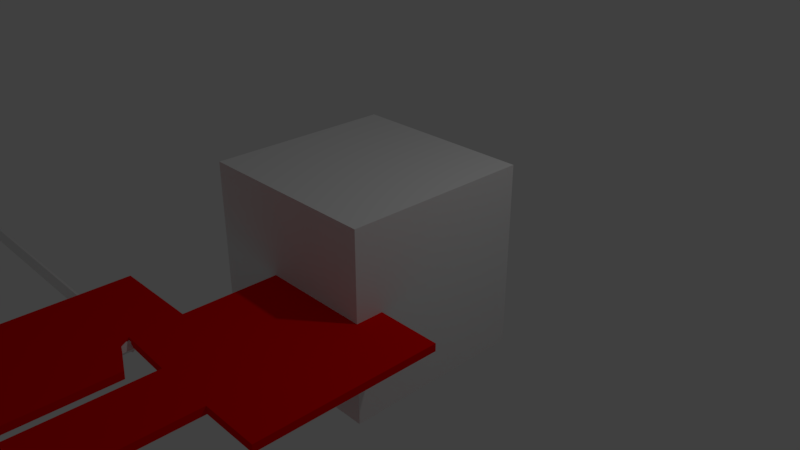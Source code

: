 # Source: tinysorter.2.82.1.mmsfsg.v.2.blend  (saved by Blender 2.82.7; exported with 4.5.12 LTS)
import bpy
from mathutils import Matrix  # noqa: F401  (used for matrix-valued properties, if any)

bpy.ops.wm.read_factory_settings(use_empty=True)
scene = bpy.context.scene
scene.name = 'Scene'

# ---- collections
col_collection_1 = bpy.data.collections.new('Collection 1'); scene.collection.children.link(col_collection_1)
col_tippy_1_layer_drawing_v1_3_stroke_plain_svg = bpy.data.collections.new('tippy_1_layer_drawing.v1.3.stroke.plain.svg'); scene.collection.children.link(col_tippy_1_layer_drawing_v1_3_stroke_plain_svg)
col_tippy_1_layer_drawing_v1_3_2_stroke_plain_svg = bpy.data.collections.new('tippy_1_layer_drawing.v1.3.2.stroke.plain.svg'); scene.collection.children.link(col_tippy_1_layer_drawing_v1_3_2_stroke_plain_svg)

# ---- materials (node trees are filled in below, after node groups)
mat_svgmat_004 = bpy.data.materials.new('SVGMat.004')
mat_svgmat_004.use_transparent_shadow = False
mat_svgmat_004.diffuse_color = (1.0, 0.0, 0.0, 1.0)
mat_svgmat_005 = bpy.data.materials.new('SVGMat.005')
mat_svgmat_005.use_transparent_shadow = False
mat_svgmat_005.diffuse_color = (1.0, 0.0, 0.0, 1.0)
mat_svgmat_008 = bpy.data.materials.new('SVGMat.008')
mat_svgmat_008.use_transparent_shadow = False
mat_svgmat_008.diffuse_color = (0.8632, 0.0003035, 0.0003035, 1.0)
mat_svgmat_009 = bpy.data.materials.new('SVGMat.009')
mat_svgmat_009.use_transparent_shadow = False
mat_svgmat_009.diffuse_color = (0.8632, 0.0003035, 0.0003035, 1.0)
mat_svgmat_010 = bpy.data.materials.new('SVGMat.010')
mat_svgmat_010.use_transparent_shadow = False
mat_svgmat_010.diffuse_color = (0.0, 0.0, 0.0, 1.0)

# ---- material node trees

# ---- world
world_world = bpy.data.worlds.new('World'); scene.world = world_world
world_world.color = (0.05088, 0.05088, 0.05088)
world_world.use_sun_shadow = False
world_world.sun_shadow_jitter_overblur = 0.0
world_world.cycles.sampling_method = 'MANUAL'

# ---- cameras
cam_camera = bpy.data.cameras.new('Camera')
cam_camera.clip_end = 100.0
cam_camera.lens = 35.0
cam_camera.sensor_width = 32.0
cam_camera.sensor_height = 18.0
cam_camera.ortho_scale = 7.314
cam_camera.show_background_images = True
cam_camera.dof.focus_distance = 0.0
cam_camera.dof.aperture_fstop = 128.0

# ---- lights
light_lamp = bpy.data.lights.new('Lamp', 'POINT')
light_lamp.transmission_factor = 0.0
light_lamp.cutoff_distance = 30.0
light_lamp.energy = 100.0
light_lamp.shadow_buffer_clip_start = 1.001
light_lamp.shadow_soft_size = 0.1
light_lamp.shadow_maximum_resolution = 0.006
light_lamp.use_absolute_resolution = True

# ---- meshes
me_cube = bpy.data.meshes.new('Cube')
me_cube.from_pydata([(-1.0, -1.0, -1.0), (-1.0, -1.0, 1.0), (-1.0, 1.0, -1.0), (-1.0, 1.0, 1.0), (1.0, -1.0, -1.0), (1.0, -1.0, 1.0), (1.0, 1.0, -1.0), (1.0, 1.0, 1.0)], [], [(0, 1, 3, 2), (2, 3, 7, 6), (6, 7, 5, 4), (4, 5, 1, 0), (2, 6, 4, 0), (7, 3, 1, 5)])
_uv = me_cube.uv_layers.new(name='UVMap')
_uv.uv.foreach_set('vector', [0.375, 0.0, 0.625, 0.0, 0.625, 0.25, 0.375, 0.25, 0.375, 0.25, 0.625, 0.25, 0.625, 0.5, 0.375, 0.5, 0.375, 0.5, 0.625, 0.5, 0.625, 0.75, 0.375, 0.75, 0.375, 0.75, 0.625, 0.75, 0.625, 1.0, 0.375, 1.0, 0.125, 0.5, 0.375, 0.5, 0.375, 0.75, 0.125, 0.75, 0.625, 0.5, 0.875, 0.5, 0.875, 0.75, 0.625, 0.75])
me_cube.use_remesh_fix_poles = True
me_cube.use_remesh_preserve_attributes = False
me_cube.use_mirror_vertex_groups = False
me_cube.update()
me_cube_001 = bpy.data.meshes.new('Cube.001')
me_cube_001.from_pydata([(-0.05, -7.5, -0.025), (-0.05, -7.5, 0.025), (-0.05, 7.5, -0.025), (-0.05, 7.5, 0.025), (0.05, -7.5, -0.025), (0.05, -7.5, 0.025), (0.05, 7.5, -0.025), (0.05, 7.5, 0.025)], [], [(0, 1, 3, 2), (2, 3, 7, 6), (6, 7, 5, 4), (4, 5, 1, 0), (2, 6, 4, 0), (7, 3, 1, 5)])
_uv = me_cube_001.uv_layers.new(name='UVMap')
_uv.uv.foreach_set('vector', [0.375, 0.0, 0.625, 0.0, 0.625, 0.25, 0.375, 0.25, 0.375, 0.25, 0.625, 0.25, 0.625, 0.5, 0.375, 0.5, 0.375, 0.5, 0.625, 0.5, 0.625, 0.75, 0.375, 0.75, 0.375, 0.75, 0.625, 0.75, 0.625, 1.0, 0.375, 1.0, 0.125, 0.5, 0.375, 0.5, 0.375, 0.75, 0.125, 0.75, 0.625, 0.5, 0.875, 0.5, 0.875, 0.75, 0.625, 0.75])
me_cube_001.use_remesh_fix_poles = True
me_cube_001.use_remesh_preserve_attributes = False
me_cube_001.use_mirror_vertex_groups = False
me_cube_001.update()
me_cube_002 = bpy.data.meshes.new('Cube.002')
me_cube_002.from_pydata([(-0.05, -7.5, -0.025), (-0.05, -7.5, 0.025), (-0.05, 7.5, -0.025), (-0.05, 7.5, 0.025), (0.05, -7.5, -0.025), (0.05, -7.5, 0.025), (0.05, 7.5, -0.025), (0.05, 7.5, 0.025)], [], [(0, 1, 3, 2), (2, 3, 7, 6), (6, 7, 5, 4), (4, 5, 1, 0), (2, 6, 4, 0), (7, 3, 1, 5)])
_uv = me_cube_002.uv_layers.new(name='UVMap')
_uv.uv.foreach_set('vector', [0.375, 0.0, 0.625, 0.0, 0.625, 0.25, 0.375, 0.25, 0.375, 0.25, 0.625, 0.25, 0.625, 0.5, 0.375, 0.5, 0.375, 0.5, 0.625, 0.5, 0.625, 0.75, 0.375, 0.75, 0.375, 0.75, 0.625, 0.75, 0.625, 1.0, 0.375, 1.0, 0.125, 0.5, 0.375, 0.5, 0.375, 0.75, 0.125, 0.75, 0.625, 0.5, 0.875, 0.5, 0.875, 0.75, 0.625, 0.75])
me_cube_002.use_remesh_fix_poles = True
me_cube_002.use_remesh_preserve_attributes = False
me_cube_002.use_mirror_vertex_groups = False
me_cube_002.update()
me_cube_003 = bpy.data.meshes.new('Cube.003')
me_cube_003.from_pydata([(-0.05, -7.5, -0.025), (-0.05, -7.5, 0.025), (-0.05, 7.5, -0.025), (-0.05, 7.5, 0.025), (0.05, -7.5, -0.025), (0.05, -7.5, 0.025), (0.05, 7.5, -0.025), (0.05, 7.5, 0.025)], [], [(0, 1, 3, 2), (2, 3, 7, 6), (6, 7, 5, 4), (4, 5, 1, 0), (2, 6, 4, 0), (7, 3, 1, 5)])
_uv = me_cube_003.uv_layers.new(name='UVMap')
_uv.uv.foreach_set('vector', [0.375, 0.0, 0.625, 0.0, 0.625, 0.25, 0.375, 0.25, 0.375, 0.25, 0.625, 0.25, 0.625, 0.5, 0.375, 0.5, 0.375, 0.5, 0.625, 0.5, 0.625, 0.75, 0.375, 0.75, 0.375, 0.75, 0.625, 0.75, 0.625, 1.0, 0.375, 1.0, 0.125, 0.5, 0.375, 0.5, 0.375, 0.75, 0.125, 0.75, 0.625, 0.5, 0.875, 0.5, 0.875, 0.75, 0.625, 0.75])
me_cube_003.use_remesh_fix_poles = True
me_cube_003.use_remesh_preserve_attributes = False
me_cube_003.use_mirror_vertex_groups = False
me_cube_003.update()
me_cube_004 = bpy.data.meshes.new('Cube.004')
me_cube_004.from_pydata([(-0.05, -7.5, -0.025), (-0.05, -7.5, 0.025), (-0.05, 7.5, -0.025), (-0.05, 7.5, 0.025), (0.05, -7.5, -0.025), (0.05, -7.5, 0.025), (0.05, 7.5, -0.025), (0.05, 7.5, 0.025)], [], [(0, 1, 3, 2), (2, 3, 7, 6), (6, 7, 5, 4), (4, 5, 1, 0), (2, 6, 4, 0), (7, 3, 1, 5)])
_uv = me_cube_004.uv_layers.new(name='UVMap')
_uv.uv.foreach_set('vector', [0.375, 0.0, 0.625, 0.0, 0.625, 0.25, 0.375, 0.25, 0.375, 0.25, 0.625, 0.25, 0.625, 0.5, 0.375, 0.5, 0.375, 0.5, 0.625, 0.5, 0.625, 0.75, 0.375, 0.75, 0.375, 0.75, 0.625, 0.75, 0.625, 1.0, 0.375, 1.0, 0.125, 0.5, 0.375, 0.5, 0.375, 0.75, 0.125, 0.75, 0.625, 0.5, 0.875, 0.5, 0.875, 0.75, 0.625, 0.75])
me_cube_004.use_remesh_fix_poles = True
me_cube_004.use_remesh_preserve_attributes = False
me_cube_004.use_mirror_vertex_groups = False
me_cube_004.update()
me_cube_005 = bpy.data.meshes.new('Cube.005')
me_cube_005.from_pydata([(-0.05, -7.5, -0.025), (-0.05, -7.5, 0.025), (-0.05, 7.5, -0.025), (-0.05, 7.5, 0.025), (0.05, -7.5, -0.025), (0.05, -7.5, 0.025), (0.05, 7.5, -0.025), (0.05, 7.5, 0.025)], [], [(0, 1, 3, 2), (2, 3, 7, 6), (6, 7, 5, 4), (4, 5, 1, 0), (2, 6, 4, 0), (7, 3, 1, 5)])
_uv = me_cube_005.uv_layers.new(name='UVMap')
_uv.uv.foreach_set('vector', [0.375, 0.0, 0.625, 0.0, 0.625, 0.25, 0.375, 0.25, 0.375, 0.25, 0.625, 0.25, 0.625, 0.5, 0.375, 0.5, 0.375, 0.5, 0.625, 0.5, 0.625, 0.75, 0.375, 0.75, 0.375, 0.75, 0.625, 0.75, 0.625, 1.0, 0.375, 1.0, 0.125, 0.5, 0.375, 0.5, 0.375, 0.75, 0.125, 0.75, 0.625, 0.5, 0.875, 0.5, 0.875, 0.75, 0.625, 0.75])
me_cube_005.use_remesh_fix_poles = True
me_cube_005.use_remesh_preserve_attributes = False
me_cube_005.use_mirror_vertex_groups = False
me_cube_005.update()
me_cube_006 = bpy.data.meshes.new('Cube.006')
me_cube_006.from_pydata([(-0.05, -7.5, -0.025), (-0.05, -7.5, 0.025), (-0.05, 7.5, -0.025), (-0.05, 7.5, 0.025), (0.05, -7.5, -0.025), (0.05, -7.5, 0.025), (0.05, 7.5, -0.025), (0.05, 7.5, 0.025)], [], [(0, 1, 3, 2), (2, 3, 7, 6), (6, 7, 5, 4), (4, 5, 1, 0), (2, 6, 4, 0), (7, 3, 1, 5)])
_uv = me_cube_006.uv_layers.new(name='UVMap')
_uv.uv.foreach_set('vector', [0.375, 0.0, 0.625, 0.0, 0.625, 0.25, 0.375, 0.25, 0.375, 0.25, 0.625, 0.25, 0.625, 0.5, 0.375, 0.5, 0.375, 0.5, 0.625, 0.5, 0.625, 0.75, 0.375, 0.75, 0.375, 0.75, 0.625, 0.75, 0.625, 1.0, 0.375, 1.0, 0.125, 0.5, 0.375, 0.5, 0.375, 0.75, 0.125, 0.75, 0.625, 0.5, 0.875, 0.5, 0.875, 0.75, 0.625, 0.75])
me_cube_006.use_remesh_fix_poles = True
me_cube_006.use_remesh_preserve_attributes = False
me_cube_006.use_mirror_vertex_groups = False
me_cube_006.update()
me_cube_007 = bpy.data.meshes.new('Cube.007')
me_cube_007.from_pydata([(-0.05, -7.5, -0.025), (-0.05, -7.5, 0.025), (-0.05, 7.5, -0.025), (-0.05, 7.5, 0.025), (0.05, -7.5, -0.025), (0.05, -7.5, 0.025), (0.05, 7.5, -0.025), (0.05, 7.5, 0.025)], [], [(0, 1, 3, 2), (2, 3, 7, 6), (6, 7, 5, 4), (4, 5, 1, 0), (2, 6, 4, 0), (7, 3, 1, 5)])
_uv = me_cube_007.uv_layers.new(name='UVMap')
_uv.uv.foreach_set('vector', [0.375, 0.0, 0.625, 0.0, 0.625, 0.25, 0.375, 0.25, 0.375, 0.25, 0.625, 0.25, 0.625, 0.5, 0.375, 0.5, 0.375, 0.5, 0.625, 0.5, 0.625, 0.75, 0.375, 0.75, 0.375, 0.75, 0.625, 0.75, 0.625, 1.0, 0.375, 1.0, 0.125, 0.5, 0.375, 0.5, 0.375, 0.75, 0.125, 0.75, 0.625, 0.5, 0.875, 0.5, 0.875, 0.75, 0.625, 0.75])
me_cube_007.use_remesh_fix_poles = True
me_cube_007.use_remesh_preserve_attributes = False
me_cube_007.use_mirror_vertex_groups = False
me_cube_007.update()
me_cube_008 = bpy.data.meshes.new('Cube.008')
me_cube_008.from_pydata([(-0.05, -7.5, -0.025), (-0.05, -7.5, 0.025), (-0.05, 7.5, -0.025), (-0.05, 7.5, 0.025), (0.05, -7.5, -0.025), (0.05, -7.5, 0.025), (0.05, 7.5, -0.025), (0.05, 7.5, 0.025)], [], [(0, 1, 3, 2), (2, 3, 7, 6), (6, 7, 5, 4), (4, 5, 1, 0), (2, 6, 4, 0), (7, 3, 1, 5)])
_uv = me_cube_008.uv_layers.new(name='UVMap')
_uv.uv.foreach_set('vector', [0.375, 0.0, 0.625, 0.0, 0.625, 0.25, 0.375, 0.25, 0.375, 0.25, 0.625, 0.25, 0.625, 0.5, 0.375, 0.5, 0.375, 0.5, 0.625, 0.5, 0.625, 0.75, 0.375, 0.75, 0.375, 0.75, 0.625, 0.75, 0.625, 1.0, 0.375, 1.0, 0.125, 0.5, 0.375, 0.5, 0.375, 0.75, 0.125, 0.75, 0.625, 0.5, 0.875, 0.5, 0.875, 0.75, 0.625, 0.75])
me_cube_008.use_remesh_fix_poles = True
me_cube_008.use_remesh_preserve_attributes = False
me_cube_008.use_mirror_vertex_groups = False
me_cube_008.update()
me_cube_009 = bpy.data.meshes.new('Cube.009')
me_cube_009.from_pydata([(-0.05, -7.5, -0.025), (-0.05, -7.5, 0.025), (-0.05, 7.5, -0.025), (-0.05, 7.5, 0.025), (0.05, -7.5, -0.025), (0.05, -7.5, 0.025), (0.05, 7.5, -0.025), (0.05, 7.5, 0.025)], [], [(0, 1, 3, 2), (2, 3, 7, 6), (6, 7, 5, 4), (4, 5, 1, 0), (2, 6, 4, 0), (7, 3, 1, 5)])
_uv = me_cube_009.uv_layers.new(name='UVMap')
_uv.uv.foreach_set('vector', [0.375, 0.0, 0.625, 0.0, 0.625, 0.25, 0.375, 0.25, 0.375, 0.25, 0.625, 0.25, 0.625, 0.5, 0.375, 0.5, 0.375, 0.5, 0.625, 0.5, 0.625, 0.75, 0.375, 0.75, 0.375, 0.75, 0.625, 0.75, 0.625, 1.0, 0.375, 1.0, 0.125, 0.5, 0.375, 0.5, 0.375, 0.75, 0.125, 0.75, 0.625, 0.5, 0.875, 0.5, 0.875, 0.75, 0.625, 0.75])
me_cube_009.use_remesh_fix_poles = True
me_cube_009.use_remesh_preserve_attributes = False
me_cube_009.use_mirror_vertex_groups = False
me_cube_009.update()
me_cube_010 = bpy.data.meshes.new('Cube.010')
me_cube_010.from_pydata([(-0.05, -7.5, -0.025), (-0.05, -7.5, 0.025), (-0.05, 7.5, -0.025), (-0.05, 7.5, 0.025), (0.05, -7.5, -0.025), (0.05, -7.5, 0.025), (0.05, 7.5, -0.025), (0.05, 7.5, 0.025)], [], [(0, 1, 3, 2), (2, 3, 7, 6), (6, 7, 5, 4), (4, 5, 1, 0), (2, 6, 4, 0), (7, 3, 1, 5)])
_uv = me_cube_010.uv_layers.new(name='UVMap')
_uv.uv.foreach_set('vector', [0.375, 0.0, 0.625, 0.0, 0.625, 0.25, 0.375, 0.25, 0.375, 0.25, 0.625, 0.25, 0.625, 0.5, 0.375, 0.5, 0.375, 0.5, 0.625, 0.5, 0.625, 0.75, 0.375, 0.75, 0.375, 0.75, 0.625, 0.75, 0.625, 1.0, 0.375, 1.0, 0.125, 0.5, 0.375, 0.5, 0.375, 0.75, 0.125, 0.75, 0.625, 0.5, 0.875, 0.5, 0.875, 0.75, 0.625, 0.75])
me_cube_010.use_remesh_fix_poles = True
me_cube_010.use_remesh_preserve_attributes = False
me_cube_010.use_mirror_vertex_groups = False
me_cube_010.update()
me_cube_011 = bpy.data.meshes.new('Cube.011')
me_cube_011.from_pydata([(-0.05, -7.5, -0.025), (-0.05, -7.5, 0.025), (-0.05, 7.5, -0.025), (-0.05, 7.5, 0.025), (0.05, -7.5, -0.025), (0.05, -7.5, 0.025), (0.05, 7.5, -0.025), (0.05, 7.5, 0.025)], [], [(0, 1, 3, 2), (2, 3, 7, 6), (6, 7, 5, 4), (4, 5, 1, 0), (2, 6, 4, 0), (7, 3, 1, 5)])
_uv = me_cube_011.uv_layers.new(name='UVMap')
_uv.uv.foreach_set('vector', [0.375, 0.0, 0.625, 0.0, 0.625, 0.25, 0.375, 0.25, 0.375, 0.25, 0.625, 0.25, 0.625, 0.5, 0.375, 0.5, 0.375, 0.5, 0.625, 0.5, 0.625, 0.75, 0.375, 0.75, 0.375, 0.75, 0.625, 0.75, 0.625, 1.0, 0.375, 1.0, 0.125, 0.5, 0.375, 0.5, 0.375, 0.75, 0.125, 0.75, 0.625, 0.5, 0.875, 0.5, 0.875, 0.75, 0.625, 0.75])
me_cube_011.use_remesh_fix_poles = True
me_cube_011.use_remesh_preserve_attributes = False
me_cube_011.use_mirror_vertex_groups = False
me_cube_011.update()
me_cube_012 = bpy.data.meshes.new('Cube.012')
me_cube_012.from_pydata([(-0.05, -7.5, -0.025), (-0.05, -7.5, 0.025), (-0.05, 7.5, -0.025), (-0.05, 7.5, 0.025), (0.05, -7.5, -0.025), (0.05, -7.5, 0.025), (0.05, 7.5, -0.025), (0.05, 7.5, 0.025)], [], [(0, 1, 3, 2), (2, 3, 7, 6), (6, 7, 5, 4), (4, 5, 1, 0), (2, 6, 4, 0), (7, 3, 1, 5)])
_uv = me_cube_012.uv_layers.new(name='UVMap')
_uv.uv.foreach_set('vector', [0.375, 0.0, 0.625, 0.0, 0.625, 0.25, 0.375, 0.25, 0.375, 0.25, 0.625, 0.25, 0.625, 0.5, 0.375, 0.5, 0.375, 0.5, 0.625, 0.5, 0.625, 0.75, 0.375, 0.75, 0.375, 0.75, 0.625, 0.75, 0.625, 1.0, 0.375, 1.0, 0.125, 0.5, 0.375, 0.5, 0.375, 0.75, 0.125, 0.75, 0.625, 0.5, 0.875, 0.5, 0.875, 0.75, 0.625, 0.75])
me_cube_012.use_remesh_fix_poles = True
me_cube_012.use_remesh_preserve_attributes = False
me_cube_012.use_mirror_vertex_groups = False
me_cube_012.update()
me_cube_013 = bpy.data.meshes.new('Cube.013')
me_cube_013.from_pydata([(-0.05, -7.5, -0.025), (-0.05, -7.5, 0.025), (-0.05, 7.5, -0.025), (-0.05, 7.5, 0.025), (0.05, -7.5, -0.025), (0.05, -7.5, 0.025), (0.05, 7.5, -0.025), (0.05, 7.5, 0.025)], [], [(0, 1, 3, 2), (2, 3, 7, 6), (6, 7, 5, 4), (4, 5, 1, 0), (2, 6, 4, 0), (7, 3, 1, 5)])
_uv = me_cube_013.uv_layers.new(name='UVMap')
_uv.uv.foreach_set('vector', [0.375, 0.0, 0.625, 0.0, 0.625, 0.25, 0.375, 0.25, 0.375, 0.25, 0.625, 0.25, 0.625, 0.5, 0.375, 0.5, 0.375, 0.5, 0.625, 0.5, 0.625, 0.75, 0.375, 0.75, 0.375, 0.75, 0.625, 0.75, 0.625, 1.0, 0.375, 1.0, 0.125, 0.5, 0.375, 0.5, 0.375, 0.75, 0.125, 0.75, 0.625, 0.5, 0.875, 0.5, 0.875, 0.75, 0.625, 0.75])
me_cube_013.use_remesh_fix_poles = True
me_cube_013.use_remesh_preserve_attributes = False
me_cube_013.use_mirror_vertex_groups = False
me_cube_013.update()
me_cube_014 = bpy.data.meshes.new('Cube.014')
me_cube_014.from_pydata([(-0.05, -7.5, -0.025), (-0.05, -7.5, 0.025), (-0.05, 7.5, -0.025), (-0.05, 7.5, 0.025), (0.05, -7.5, -0.025), (0.05, -7.5, 0.025), (0.05, 7.5, -0.025), (0.05, 7.5, 0.025)], [], [(0, 1, 3, 2), (2, 3, 7, 6), (6, 7, 5, 4), (4, 5, 1, 0), (2, 6, 4, 0), (7, 3, 1, 5)])
_uv = me_cube_014.uv_layers.new(name='UVMap')
_uv.uv.foreach_set('vector', [0.375, 0.0, 0.625, 0.0, 0.625, 0.25, 0.375, 0.25, 0.375, 0.25, 0.625, 0.25, 0.625, 0.5, 0.375, 0.5, 0.375, 0.5, 0.625, 0.5, 0.625, 0.75, 0.375, 0.75, 0.375, 0.75, 0.625, 0.75, 0.625, 1.0, 0.375, 1.0, 0.125, 0.5, 0.375, 0.5, 0.375, 0.75, 0.125, 0.75, 0.625, 0.5, 0.875, 0.5, 0.875, 0.75, 0.625, 0.75])
me_cube_014.use_remesh_fix_poles = True
me_cube_014.use_remesh_preserve_attributes = False
me_cube_014.use_mirror_vertex_groups = False
me_cube_014.update()
me_cube_015 = bpy.data.meshes.new('Cube.015')
me_cube_015.from_pydata([(-0.05, -7.5, -0.025), (-0.05, -7.5, 0.025), (-0.05, 7.5, -0.025), (-0.05, 7.5, 0.025), (0.05, -7.5, -0.025), (0.05, -7.5, 0.025), (0.05, 7.5, -0.025), (0.05, 7.5, 0.025)], [], [(0, 1, 3, 2), (2, 3, 7, 6), (6, 7, 5, 4), (4, 5, 1, 0), (2, 6, 4, 0), (7, 3, 1, 5)])
_uv = me_cube_015.uv_layers.new(name='UVMap')
_uv.uv.foreach_set('vector', [0.375, 0.0, 0.625, 0.0, 0.625, 0.25, 0.375, 0.25, 0.375, 0.25, 0.625, 0.25, 0.625, 0.5, 0.375, 0.5, 0.375, 0.5, 0.625, 0.5, 0.625, 0.75, 0.375, 0.75, 0.375, 0.75, 0.625, 0.75, 0.625, 1.0, 0.375, 1.0, 0.125, 0.5, 0.375, 0.5, 0.375, 0.75, 0.125, 0.75, 0.625, 0.5, 0.875, 0.5, 0.875, 0.75, 0.625, 0.75])
me_cube_015.use_remesh_fix_poles = True
me_cube_015.use_remesh_preserve_attributes = False
me_cube_015.use_mirror_vertex_groups = False
me_cube_015.update()
me_path4551_002 = bpy.data.meshes.new('path4551.002')
me_path4551_002.from_pydata([(3.932, -15.96, 0.0), (4.062, -15.41, 0.0), (4.062, -5.927, 0.0), (5.243, -5.927, 0.0), (5.252, -2.285, 0.0), (1.592, -2.276, 0.0), (1.592, -4.851, 0.0), (-0.2687, -4.86, 0.0), (-0.2738, -10.51, 0.0), (1.636, -10.51, 0.0), (2.218, -10.29, 0.0), (2.263, -9.657, 0.0), (1.726, -9.477, 0.0), (2.43, -9.212, 0.0), (2.425, -6.4, 0.0), (1.648, -6.052, 0.0), (1.599, -5.879, 0.0), (2.774, -5.927, 0.0), (2.774, -15.39, 0.0), (2.906, -15.94, 0.0), (3.932, -15.96, 0.1561), (4.062, -15.41, 0.1561), (4.062, -5.927, 0.1561), (5.243, -5.927, 0.1561), (5.252, -2.285, 0.1561), (1.592, -2.276, 0.1561), (1.592, -4.851, 0.1561), (-0.2687, -4.86, 0.1561), (-0.2738, -10.51, 0.1561), (1.636, -10.51, 0.1561), (2.218, -10.29, 0.1561), (2.263, -9.657, 0.1561), (1.726, -9.477, 0.1561), (2.43, -9.212, 0.1561), (2.425, -6.4, 0.1561), (1.648, -6.052, 0.1561), (1.599, -5.879, 0.1561), (2.774, -5.927, 0.1561), (2.774, -15.39, 0.1561), (2.906, -15.94, 0.1561)], [], [(6, 5, 4), (6, 4, 3), (7, 6, 3), (8, 7, 16), (16, 7, 3), (8, 16, 15), (17, 16, 2), (2, 16, 3), (17, 2, 1), (18, 17, 1), (8, 15, 14), (8, 14, 12), (12, 14, 13), (8, 12, 11), (8, 11, 10), (8, 10, 9), (19, 18, 1), (19, 1, 0), (26, 24, 25), (26, 23, 24), (27, 23, 26), (28, 36, 27), (36, 23, 27), (28, 35, 36), (37, 22, 36), (22, 23, 36), (37, 21, 22), (38, 21, 37), (28, 34, 35), (28, 32, 34), (32, 33, 34), (28, 31, 32), (28, 30, 31), (28, 29, 30), (39, 21, 38), (39, 20, 21), (12, 13, 33, 32), (1, 2, 22, 21), (18, 19, 39, 38), (13, 14, 34, 33), (3, 4, 24, 23), (17, 18, 38, 37), (15, 16, 36, 35), (6, 7, 27, 26), (19, 0, 20, 39), (16, 17, 37, 36), (11, 12, 32, 31), (0, 1, 21, 20), (7, 8, 28, 27), (14, 15, 35, 34), (5, 6, 26, 25), (10, 11, 31, 30), (2, 3, 23, 22), (8, 9, 29, 28), (4, 5, 25, 24), (9, 10, 30, 29)])
_uv = me_path4551_002.uv_layers.new(name='UVMap')
_uv.uv.foreach_set('vector', [0.3158, 0.0, 0.2632, 0.0, 0.2105, 0.0, 0.3158, 0.0, 0.2105, 0.0, 0.1579, 0.0, 0.3684, 0.0, 0.3158, 0.0, 0.1579, 0.0, 0.4211, 0.0, 0.3684, 0.0, 0.8421, 0.0, 0.8421, 0.0, 0.3684, 0.0, 0.1579, 0.0, 0.4211, 0.0, 0.8421, 0.0, 0.7895, 0.0, 0.8947, 0.0, 0.8421, 0.0, 0.1053, 0.0, 0.1053, 0.0, 0.8421, 0.0, 0.1579, 0.0, 0.8947, 0.0, 0.1053, 0.0, 0.05263, 0.0, 0.9474, 0.0, 0.8947, 0.0, 0.05263, 0.0, 0.4211, 0.0, 0.7895, 0.0, 0.7368, 0.0, 0.4211, 0.0, 0.7368, 0.0, 0.6316, 0.0, 0.6316, 0.0, 0.7368, 0.0, 0.6842, 0.0, 0.4211, 0.0, 0.6316, 0.0, 0.5789, 0.0, 0.4211, 0.0, 0.5789, 0.0, 0.5263, 0.0, 0.4211, 0.0, 0.5263, 0.0, 0.4737, 0.0, 1.0, 0.0, 0.9474, 0.0, 0.05263, 0.0, 1.0, 0.0, 0.05263, 0.0, 0.0, 0.0, 0.3158, 0.0, 0.2105, 0.0, 0.2632, 0.0, 0.3158, 0.0, 0.1579, 0.0, 0.2105, 0.0, 0.3684, 0.0, 0.1579, 0.0, 0.3158, 0.0, 0.4211, 0.0, 0.8421, 0.0, 0.3684, 0.0, 0.8421, 0.0, 0.1579, 0.0, 0.3684, 0.0, 0.4211, 0.0, 0.7895, 0.0, 0.8421, 0.0, 0.8947, 0.0, 0.1053, 0.0, 0.8421, 0.0, 0.1053, 0.0, 0.1579, 0.0, 0.8421, 0.0, 0.8947, 0.0, 0.05263, 0.0, 0.1053, 0.0, 0.9474, 0.0, 0.05263, 0.0, 0.8947, 0.0, 0.4211, 0.0, 0.7368, 0.0, 0.7895, 0.0, 0.4211, 0.0, 0.6316, 0.0, 0.7368, 0.0, 0.6316, 0.0, 0.6842, 0.0, 0.7368, 0.0, 0.4211, 0.0, 0.5789, 0.0, 0.6316, 0.0, 0.4211, 0.0, 0.5263, 0.0, 0.5789, 0.0, 0.4211, 0.0, 0.4737, 0.0, 0.5263, 0.0, 1.0, 0.0, 0.05263, 0.0, 0.9474, 0.0, 1.0, 0.0, 0.0, 0.0, 0.05263, 0.0, 0.6316, 0.0, 0.6842, 0.0, 0.6842, 0.0, 0.6316, 0.0, 0.05263, 0.0, 0.1053, 0.0, 0.1053, 0.0, 0.05263, 0.0, 0.9474, 0.0, 1.0, 0.0, 1.0, 0.0, 0.9474, 0.0, 0.6842, 0.0, 0.7368, 0.0, 0.7368, 0.0, 0.6842, 0.0, 0.1579, 0.0, 0.2105, 0.0, 0.2105, 0.0, 0.1579, 0.0, 0.8947, 0.0, 0.9474, 0.0, 0.9474, 0.0, 0.8947, 0.0, 0.7895, 0.0, 0.8421, 0.0, 0.8421, 0.0, 0.7895, 0.0, 0.3158, 0.0, 0.3684, 0.0, 0.3684, 0.0, 0.3158, 0.0, 1.0, 0.0, 0.0, 0.0, 0.0, 0.0, 1.0, 0.0, 0.8421, 0.0, 0.8947, 0.0, 0.8947, 0.0, 0.8421, 0.0, 0.5789, 0.0, 0.6316, 0.0, 0.6316, 0.0, 0.5789, 0.0, 0.0, 0.0, 0.05263, 0.0, 0.05263, 0.0, 0.0, 0.0, 0.3684, 0.0, 0.4211, 0.0, 0.4211, 0.0, 0.3684, 0.0, 0.7368, 0.0, 0.7895, 0.0, 0.7895, 0.0, 0.7368, 0.0, 0.2632, 0.0, 0.3158, 0.0, 0.3158, 0.0, 0.2632, 0.0, 0.5263, 0.0, 0.5789, 0.0, 0.5789, 0.0, 0.5263, 0.0, 0.1053, 0.0, 0.1579, 0.0, 0.1579, 0.0, 0.1053, 0.0, 0.4211, 0.0, 0.4737, 0.0, 0.4737, 0.0, 0.4211, 0.0, 0.2105, 0.0, 0.2632, 0.0, 0.2632, 0.0, 0.2105, 0.0, 0.4737, 0.0, 0.5263, 0.0, 0.5263, 0.0, 0.4737, 0.0])
me_path4551_002.materials.append(mat_svgmat_008)
me_path4551_002.use_remesh_fix_poles = True
me_path4551_002.use_remesh_preserve_attributes = False
me_path4551_002.use_mirror_vertex_groups = False
me_path4551_002.update()
me_path4549_002 = bpy.data.meshes.new('path4549.002')
me_path4549_002.from_pydata([(16.52, -19.12, 0.0), (26.23, -20.79, 0.0), (27.11, -20.63, 0.0), (27.56, -17.86, 0.0), (26.84, -17.44, 0.0), (26.28, -17.36, 0.0), (26.17, -17.8, 0.0), (25.38, -17.67, 0.0), (25.44, -17.2, 0.0), (19.17, -16.1, 0.0), (19.34, -15.08, 0.0), (27.02, -16.37, 0.0), (27.84, -16.21, 0.0), (28.33, -13.43, 0.0), (27.6, -13.0, 0.0), (18.25, -11.42, 0.0), (19.91, -11.39, 0.0), (20.69, -11.1, 0.0), (20.69, -3.186, 0.0), (19.89, -2.894, 0.0), (13.16, -2.904, 0.0), (13.12, -11.02, 0.0), (12.81, -9.356, 0.0), (12.02, -8.712, 0.0), (5.556, -9.901, 0.0), (5.07, -10.75, 0.0), (5.997, -16.05, 0.0), (11.7, -15.09, 0.0), (11.86, -16.1, 0.0), (6.184, -17.1, 0.0), (6.752, -20.47, 0.0), (14.5, -19.12, 0.0), (16.52, -19.12, 0.1561), (26.23, -20.79, 0.1561), (27.11, -20.63, 0.1561), (27.56, -17.86, 0.1561), (26.84, -17.44, 0.1561), (26.28, -17.36, 0.1561), (26.17, -17.8, 0.1561), (25.38, -17.67, 0.1561), (25.44, -17.2, 0.1561), (19.17, -16.1, 0.1561), (19.34, -15.08, 0.1561), (27.02, -16.37, 0.1561), (27.84, -16.21, 0.1561), (28.33, -13.43, 0.1561), (27.6, -13.0, 0.1561), (18.25, -11.42, 0.1561), (19.91, -11.39, 0.1561), (20.69, -11.1, 0.1561), (20.69, -3.186, 0.1561), (19.89, -2.894, 0.1561), (13.16, -2.904, 0.1561), (13.12, -11.02, 0.1561), (12.81, -9.356, 0.1561), (12.02, -8.712, 0.1561), (5.556, -9.901, 0.1561), (5.07, -10.75, 0.1561), (5.997, -16.05, 0.1561), (11.7, -15.09, 0.1561), (11.86, -16.1, 0.1561), (6.184, -17.1, 0.1561), (6.752, -20.47, 0.1561), (14.5, -19.12, 0.1561)], [], [(20, 19, 18), (21, 20, 18), (21, 18, 17), (24, 23, 22), (24, 22, 21), (25, 24, 21), (26, 25, 21), (26, 21, 15), (15, 21, 17), (15, 17, 16), (26, 15, 27), (27, 15, 14), (27, 14, 13), (27, 13, 10), (10, 13, 12), (27, 10, 9), (11, 10, 12), (28, 27, 9), (29, 28, 9), (29, 9, 8), (30, 29, 8), (30, 8, 31), (31, 8, 7), (6, 5, 4), (6, 4, 3), (31, 7, 6), (31, 6, 3), (31, 3, 0), (0, 3, 2), (1, 0, 2), (52, 50, 51), (53, 50, 52), (53, 49, 50), (56, 54, 55), (56, 53, 54), (57, 53, 56), (58, 53, 57), (58, 47, 53), (47, 49, 53), (47, 48, 49), (58, 59, 47), (59, 46, 47), (59, 45, 46), (59, 42, 45), (42, 44, 45), (59, 41, 42), (43, 44, 42), (60, 41, 59), (61, 41, 60), (61, 40, 41), (62, 40, 61), (62, 63, 40), (63, 39, 40), (38, 36, 37), (38, 35, 36), (63, 38, 39), (63, 35, 38), (63, 32, 35), (32, 34, 35), (33, 34, 32), (5, 6, 38, 37), (23, 24, 56, 55), (11, 12, 44, 43), (26, 27, 59, 58), (27, 28, 60, 59), (4, 5, 37, 36), (22, 23, 55, 54), (28, 29, 61, 60), (14, 15, 47, 46), (3, 4, 36, 35), (21, 22, 54, 53), (24, 25, 57, 56), (13, 14, 46, 45), (6, 7, 39, 38), (8, 9, 41, 40), (19, 20, 52, 51), (25, 26, 58, 57), (29, 30, 62, 61), (31, 0, 32, 63), (18, 19, 51, 50), (30, 31, 63, 62), (20, 21, 53, 52), (12, 13, 45, 44), (2, 3, 35, 34), (9, 10, 42, 41), (0, 1, 33, 32), (15, 16, 48, 47), (7, 8, 40, 39), (17, 18, 50, 49), (10, 11, 43, 42), (1, 2, 34, 33), (16, 17, 49, 48)])
_uv = me_path4549_002.uv_layers.new(name='UVMap')
_uv.uv.foreach_set('vector', [0.6452, 0.0, 0.6129, 0.0, 0.5806, 0.0, 0.6774, 0.0, 0.6452, 0.0, 0.5806, 0.0, 0.6774, 0.0, 0.5806, 0.0, 0.5484, 0.0, 0.7742, 0.0, 0.7419, 0.0, 0.7097, 0.0, 0.7742, 0.0, 0.7097, 0.0, 0.6774, 0.0, 0.8065, 0.0, 0.7742, 0.0, 0.6774, 0.0, 0.8387, 0.0, 0.8065, 0.0, 0.6774, 0.0, 0.8387, 0.0, 0.6774, 0.0, 0.4839, 0.0, 0.4839, 0.0, 0.6774, 0.0, 0.5484, 0.0, 0.4839, 0.0, 0.5484, 0.0, 0.5161, 0.0, 0.8387, 0.0, 0.4839, 0.0, 0.871, 0.0, 0.871, 0.0, 0.4839, 0.0, 0.4516, 0.0, 0.871, 0.0, 0.4516, 0.0, 0.4194, 0.0, 0.871, 0.0, 0.4194, 0.0, 0.3226, 0.0, 0.3226, 0.0, 0.4194, 0.0, 0.3871, 0.0, 0.871, 0.0, 0.3226, 0.0, 0.2903, 0.0, 0.3548, 0.0, 0.3226, 0.0, 0.3871, 0.0, 0.9032, 0.0, 0.871, 0.0, 0.2903, 0.0, 0.9355, 0.0, 0.9032, 0.0, 0.2903, 0.0, 0.9355, 0.0, 0.2903, 0.0, 0.2581, 0.0, 0.9677, 0.0, 0.9355, 0.0, 0.2581, 0.0, 0.9677, 0.0, 0.2581, 0.0, 1.0, 0.0, 1.0, 0.0, 0.2581, 0.0, 0.2258, 0.0, 0.1935, 0.0, 0.1613, 0.0, 0.129, 0.0, 0.1935, 0.0, 0.129, 0.0, 0.09677, 0.0, 1.0, 0.0, 0.2258, 0.0, 0.1935, 0.0, 1.0, 0.0, 0.1935, 0.0, 0.09677, 0.0, 1.0, 0.0, 0.09677, 0.0, 0.0, 0.0, 0.0, 0.0, 0.09677, 0.0, 0.06452, 0.0, 0.03226, 0.0, 0.0, 0.0, 0.06452, 0.0, 0.6452, 0.0, 0.5806, 0.0, 0.6129, 0.0, 0.6774, 0.0, 0.5806, 0.0, 0.6452, 0.0, 0.6774, 0.0, 0.5484, 0.0, 0.5806, 0.0, 0.7742, 0.0, 0.7097, 0.0, 0.7419, 0.0, 0.7742, 0.0, 0.6774, 0.0, 0.7097, 0.0, 0.8065, 0.0, 0.6774, 0.0, 0.7742, 0.0, 0.8387, 0.0, 0.6774, 0.0, 0.8065, 0.0, 0.8387, 0.0, 0.4839, 0.0, 0.6774, 0.0, 0.4839, 0.0, 0.5484, 0.0, 0.6774, 0.0, 0.4839, 0.0, 0.5161, 0.0, 0.5484, 0.0, 0.8387, 0.0, 0.871, 0.0, 0.4839, 0.0, 0.871, 0.0, 0.4516, 0.0, 0.4839, 0.0, 0.871, 0.0, 0.4194, 0.0, 0.4516, 0.0, 0.871, 0.0, 0.3226, 0.0, 0.4194, 0.0, 0.3226, 0.0, 0.3871, 0.0, 0.4194, 0.0, 0.871, 0.0, 0.2903, 0.0, 0.3226, 0.0, 0.3548, 0.0, 0.3871, 0.0, 0.3226, 0.0, 0.9032, 0.0, 0.2903, 0.0, 0.871, 0.0, 0.9355, 0.0, 0.2903, 0.0, 0.9032, 0.0, 0.9355, 0.0, 0.2581, 0.0, 0.2903, 0.0, 0.9677, 0.0, 0.2581, 0.0, 0.9355, 0.0, 0.9677, 0.0, 1.0, 0.0, 0.2581, 0.0, 1.0, 0.0, 0.2258, 0.0, 0.2581, 0.0, 0.1935, 0.0, 0.129, 0.0, 0.1613, 0.0, 0.1935, 0.0, 0.09677, 0.0, 0.129, 0.0, 1.0, 0.0, 0.1935, 0.0, 0.2258, 0.0, 1.0, 0.0, 0.09677, 0.0, 0.1935, 0.0, 1.0, 0.0, 0.0, 0.0, 0.09677, 0.0, 0.0, 0.0, 0.06452, 0.0, 0.09677, 0.0, 0.03226, 0.0, 0.06452, 0.0, 0.0, 0.0, 0.1613, 0.0, 0.1935, 0.0, 0.1935, 0.0, 0.1613, 0.0, 0.7419, 0.0, 0.7742, 0.0, 0.7742, 0.0, 0.7419, 0.0, 0.3548, 0.0, 0.3871, 0.0, 0.3871, 0.0, 0.3548, 0.0, 0.8387, 0.0, 0.871, 0.0, 0.871, 0.0, 0.8387, 0.0, 0.871, 0.0, 0.9032, 0.0, 0.9032, 0.0, 0.871, 0.0, 0.129, 0.0, 0.1613, 0.0, 0.1613, 0.0, 0.129, 0.0, 0.7097, 0.0, 0.7419, 0.0, 0.7419, 0.0, 0.7097, 0.0, 0.9032, 0.0, 0.9355, 0.0, 0.9355, 0.0, 0.9032, 0.0, 0.4516, 0.0, 0.4839, 0.0, 0.4839, 0.0, 0.4516, 0.0, 0.09677, 0.0, 0.129, 0.0, 0.129, 0.0, 0.09677, 0.0, 0.6774, 0.0, 0.7097, 0.0, 0.7097, 0.0, 0.6774, 0.0, 0.7742, 0.0, 0.8065, 0.0, 0.8065, 0.0, 0.7742, 0.0, 0.4194, 0.0, 0.4516, 0.0, 0.4516, 0.0, 0.4194, 0.0, 0.1935, 0.0, 0.2258, 0.0, 0.2258, 0.0, 0.1935, 0.0, 0.2581, 0.0, 0.2903, 0.0, 0.2903, 0.0, 0.2581, 0.0, 0.6129, 0.0, 0.6452, 0.0, 0.6452, 0.0, 0.6129, 0.0, 0.8065, 0.0, 0.8387, 0.0, 0.8387, 0.0, 0.8065, 0.0, 0.9355, 0.0, 0.9677, 0.0, 0.9677, 0.0, 0.9355, 0.0, 1.0, 0.0, 0.0, 0.0, 0.0, 0.0, 1.0, 0.0, 0.5806, 0.0, 0.6129, 0.0, 0.6129, 0.0, 0.5806, 0.0, 0.9677, 0.0, 1.0, 0.0, 1.0, 0.0, 0.9677, 0.0, 0.6452, 0.0, 0.6774, 0.0, 0.6774, 0.0, 0.6452, 0.0, 0.3871, 0.0, 0.4194, 0.0, 0.4194, 0.0, 0.3871, 0.0, 0.06452, 0.0, 0.09677, 0.0, 0.09677, 0.0, 0.06452, 0.0, 0.2903, 0.0, 0.3226, 0.0, 0.3226, 0.0, 0.2903, 0.0, 0.0, 0.0, 0.03226, 0.0, 0.03226, 0.0, 0.0, 0.0, 0.4839, 0.0, 0.5161, 0.0, 0.5161, 0.0, 0.4839, 0.0, 0.2258, 0.0, 0.2581, 0.0, 0.2581, 0.0, 0.2258, 0.0, 0.5484, 0.0, 0.5806, 0.0, 0.5806, 0.0, 0.5484, 0.0, 0.3226, 0.0, 0.3548, 0.0, 0.3548, 0.0, 0.3226, 0.0, 0.03226, 0.0, 0.06452, 0.0, 0.06452, 0.0, 0.03226, 0.0, 0.5161, 0.0, 0.5484, 0.0, 0.5484, 0.0, 0.5161, 0.0])
me_path4549_002.materials.append(mat_svgmat_009)
me_path4549_002.use_remesh_fix_poles = True
me_path4549_002.use_remesh_preserve_attributes = False
me_path4549_002.use_mirror_vertex_groups = False
me_path4549_002.update()

# ---- curves / text
cu_path4551_001 = bpy.data.curves.new('path4551.001', 'CURVE')
cu_path4551_001.dimensions = '2D'
_sp = cu_path4551_001.splines.new('BEZIER'); _sp.bezier_points.add(19)
_sp.bezier_points.foreach_set('co', [8.284, 7.76, 0.0, 8.414, 8.315, 0.0, 8.414, 17.79, 0.0, 9.595, 17.79, 0.0, 9.605, 21.44, 0.0, 5.944, 21.44, 0.0, 5.944, 18.87, 0.0, 4.083, 18.86, 0.0, 4.078, 13.22, 0.0, 5.989, 13.21, 0.0, 6.571, 13.43, 0.0, 6.615, 14.06, 0.0, 6.078, 14.24, 0.0, 6.782, 14.51, 0.0, 6.777, 17.32, 0.0, 6.001, 17.67, 0.0, 5.951, 17.84, 0.0, 7.126, 17.79, 0.0, 7.126, 8.327, 0.0, 7.258, 7.782, 0.0])
_sp.bezier_points.foreach_set('handle_left', [7.942, 7.767, 0.0, 8.371, 8.13, 0.0, 8.414, 14.63, 0.0, 9.201, 17.79, 0.0, 9.601, 20.22, 0.0, 7.164, 21.44, 0.0, 5.944, 19.73, 0.0, 4.704, 18.86, 0.0, 4.08, 15.1, 0.0, 5.352, 13.21, 0.0, 6.377, 13.36, 0.0, 6.6, 13.85, 0.0, 6.257, 14.18, 0.0, 6.548, 14.42, 0.0, 6.779, 16.38, 0.0, 6.26, 17.55, 0.0, 5.967, 17.78, 0.0, 6.734, 17.81, 0.0, 7.126, 11.48, 0.0, 7.214, 7.964, 0.0])
_sp.bezier_points.foreach_set('handle_right', [8.327, 7.945, 0.0, 8.414, 11.47, 0.0, 8.808, 17.79, 0.0, 9.598, 19.01, 0.0, 8.385, 21.44, 0.0, 5.944, 20.59, 0.0, 5.324, 18.87, 0.0, 4.082, 16.98, 0.0, 4.715, 13.21, 0.0, 6.183, 13.28, 0.0, 6.585, 13.64, 0.0, 6.436, 14.12, 0.0, 6.313, 14.33, 0.0, 6.781, 15.45, 0.0, 6.518, 17.44, 0.0, 5.984, 17.73, 0.0, 6.343, 17.83, 0.0, 7.126, 14.64, 0.0, 7.17, 8.146, 0.0, 7.6, 7.774, 0.0])
for _p, _l, _r in zip(_sp.bezier_points, ['VECTOR', 'VECTOR', 'VECTOR', 'VECTOR', 'VECTOR', 'VECTOR', 'VECTOR', 'VECTOR', 'VECTOR', 'VECTOR', 'VECTOR', 'VECTOR', 'VECTOR', 'VECTOR', 'VECTOR', 'VECTOR', 'VECTOR', 'VECTOR', 'VECTOR', 'VECTOR'], ['VECTOR', 'VECTOR', 'VECTOR', 'VECTOR', 'VECTOR', 'VECTOR', 'VECTOR', 'VECTOR', 'VECTOR', 'VECTOR', 'VECTOR', 'VECTOR', 'VECTOR', 'VECTOR', 'VECTOR', 'VECTOR', 'VECTOR', 'VECTOR', 'VECTOR', 'VECTOR']): _p.handle_left_type = _l; _p.handle_right_type = _r
_sp.use_cyclic_u = True
cu_path4551_001.materials.append(mat_svgmat_004)
cu_path4551_001.use_path_clamp = True
cu_path4551_001.fill_mode = 'BOTH'
cu_path4549_001 = bpy.data.curves.new('path4549.001', 'CURVE')
cu_path4549_001.dimensions = '2D'
_sp = cu_path4549_001.splines.new('BEZIER'); _sp.bezier_points.add(31)
_sp.bezier_points.foreach_set('co', [20.88, 4.603, 0.0, 30.58, 2.93, 0.0, 31.46, 3.09, 0.0, 31.92, 5.856, 0.0, 31.19, 6.284, 0.0, 30.63, 6.36, 0.0, 30.52, 5.926, 0.0, 29.73, 6.048, 0.0, 29.79, 6.521, 0.0, 23.53, 7.617, 0.0, 23.7, 8.637, 0.0, 31.37, 7.354, 0.0, 32.19, 7.511, 0.0, 32.68, 10.29, 0.0, 31.95, 10.72, 0.0, 22.6, 12.3, 0.0, 24.26, 12.33, 0.0, 25.04, 12.62, 0.0, 25.04, 20.54, 0.0, 24.25, 20.83, 0.0, 17.51, 20.82, 0.0, 17.47, 12.7, 0.0, 17.16, 14.36, 0.0, 16.37, 15.01, 0.0, 9.908, 13.82, 0.0, 9.423, 12.97, 0.0, 10.35, 7.67, 0.0, 16.05, 8.633, 0.0, 16.21, 7.617, 0.0, 10.54, 6.625, 0.0, 11.1, 3.249, 0.0, 18.85, 4.603, 0.0])
_sp.bezier_points.foreach_set('handle_left', [20.2, 4.603, 0.0, 27.34, 3.488, 0.0, 31.17, 3.036, 0.0, 31.76, 4.934, 0.0, 31.43, 6.141, 0.0, 30.82, 6.334, 0.0, 30.56, 6.07, 0.0, 29.99, 6.007, 0.0, 29.77, 6.364, 0.0, 25.62, 7.252, 0.0, 23.64, 8.297, 0.0, 28.81, 7.782, 0.0, 31.92, 7.459, 0.0, 32.52, 9.365, 0.0, 32.2, 10.58, 0.0, 25.72, 11.77, 0.0, 23.71, 12.32, 0.0, 24.78, 12.52, 0.0, 25.04, 17.9, 0.0, 24.51, 20.73, 0.0, 19.75, 20.82, 0.0, 17.48, 15.41, 0.0, 17.26, 13.81, 0.0, 16.63, 14.79, 0.0, 12.06, 14.22, 0.0, 9.585, 13.25, 0.0, 10.04, 9.435, 0.0, 14.15, 8.312, 0.0, 16.16, 7.956, 0.0, 12.43, 6.955, 0.0, 10.91, 4.374, 0.0, 16.27, 4.152, 0.0])
_sp.bezier_points.foreach_set('handle_right', [24.11, 4.045, 0.0, 30.87, 2.983, 0.0, 31.61, 4.012, 0.0, 31.68, 5.999, 0.0, 31.01, 6.309, 0.0, 30.59, 6.215, 0.0, 30.26, 5.966, 0.0, 29.75, 6.206, 0.0, 27.7, 6.886, 0.0, 23.58, 7.957, 0.0, 26.26, 8.209, 0.0, 31.65, 7.406, 0.0, 32.35, 8.438, 0.0, 32.44, 10.43, 0.0, 28.84, 11.25, 0.0, 23.16, 12.31, 0.0, 24.52, 12.43, 0.0, 25.04, 15.26, 0.0, 24.77, 20.63, 0.0, 22.0, 20.82, 0.0, 17.5, 18.11, 0.0, 17.37, 13.25, 0.0, 16.9, 14.58, 0.0, 14.22, 14.61, 0.0, 9.746, 13.54, 0.0, 9.731, 11.2, 0.0, 12.25, 7.991, 0.0, 16.1, 8.294, 0.0, 14.32, 7.286, 0.0, 10.73, 5.499, 0.0, 13.69, 3.7, 0.0, 19.53, 4.603, 0.0])
for _p, _l, _r in zip(_sp.bezier_points, ['VECTOR', 'VECTOR', 'VECTOR', 'VECTOR', 'VECTOR', 'VECTOR', 'VECTOR', 'VECTOR', 'VECTOR', 'VECTOR', 'VECTOR', 'VECTOR', 'VECTOR', 'VECTOR', 'VECTOR', 'VECTOR', 'VECTOR', 'VECTOR', 'VECTOR', 'VECTOR', 'VECTOR', 'VECTOR', 'VECTOR', 'VECTOR', 'VECTOR', 'VECTOR', 'VECTOR', 'VECTOR', 'VECTOR', 'VECTOR', 'VECTOR', 'VECTOR'], ['VECTOR', 'VECTOR', 'VECTOR', 'VECTOR', 'VECTOR', 'VECTOR', 'VECTOR', 'VECTOR', 'VECTOR', 'VECTOR', 'VECTOR', 'VECTOR', 'VECTOR', 'VECTOR', 'VECTOR', 'VECTOR', 'VECTOR', 'VECTOR', 'VECTOR', 'VECTOR', 'VECTOR', 'VECTOR', 'VECTOR', 'VECTOR', 'VECTOR', 'VECTOR', 'VECTOR', 'VECTOR', 'VECTOR', 'VECTOR', 'VECTOR', 'VECTOR']): _p.handle_left_type = _l; _p.handle_right_type = _r
_sp.use_cyclic_u = True
cu_path4549_001.materials.append(mat_svgmat_005)
cu_path4549_001.use_path_clamp = True
cu_path4549_001.fill_mode = 'BOTH'
cu_path826 = bpy.data.curves.new('path826', 'CURVE')
cu_path826.dimensions = '2D'
_sp = cu_path826.splines.new('BEZIER'); _sp.bezier_points.add(3)
_sp.bezier_points.foreach_set('co', [-0.03058, -0.001232, 0.0, 3.919, -0.001232, 0.0, 3.912, -0.04532, 0.0, -0.02931, -0.03634, 0.0])
_sp.bezier_points.foreach_set('handle_left', [-0.03016, -0.01294, 0.0, 2.603, -0.001232, 0.0, 3.914, -0.03062, 0.0, 1.284, -0.03933, 0.0])
_sp.bezier_points.foreach_set('handle_right', [1.286, -0.001232, 0.0, 3.917, -0.01593, 0.0, 2.598, -0.04233, 0.0, -0.02973, -0.02464, 0.0])
for _p, _l, _r in zip(_sp.bezier_points, ['VECTOR', 'VECTOR', 'VECTOR', 'VECTOR'], ['VECTOR', 'VECTOR', 'VECTOR', 'VECTOR']): _p.handle_left_type = _l; _p.handle_right_type = _r
_sp.use_cyclic_u = True
cu_path826.materials.append(mat_svgmat_010)
cu_path826.use_path_clamp = True
cu_path826.fill_mode = 'BOTH'

# ---- objects
ob_cube = bpy.data.objects.new('Cube', me_cube)
ob_empty_001 = bpy.data.objects.new('Empty.001', None)
ob_cube_001 = bpy.data.objects.new('Cube.001', me_cube_001)
ob_cube_002 = bpy.data.objects.new('Cube.002', me_cube_002)
ob_cube_003 = bpy.data.objects.new('Cube.003', me_cube_003)
ob_cube_004 = bpy.data.objects.new('Cube.004', me_cube_004)
ob_cube_005 = bpy.data.objects.new('Cube.005', me_cube_005)
ob_empty_002 = bpy.data.objects.new('Empty.002', None)
ob_cube_006 = bpy.data.objects.new('Cube.006', me_cube_006)
ob_cube_007 = bpy.data.objects.new('Cube.007', me_cube_007)
ob_cube_008 = bpy.data.objects.new('Cube.008', me_cube_008)
ob_cube_009 = bpy.data.objects.new('Cube.009', me_cube_009)
ob_cube_010 = bpy.data.objects.new('Cube.010', me_cube_010)
ob_cube_011 = bpy.data.objects.new('Cube.011', me_cube_011)
ob_cube_012 = bpy.data.objects.new('Cube.012', me_cube_012)
ob_cube_013 = bpy.data.objects.new('Cube.013', me_cube_013)
ob_cube_014 = bpy.data.objects.new('Cube.014', me_cube_014)
ob_cube_015 = bpy.data.objects.new('Cube.015', me_cube_015)
ob_lamp = bpy.data.objects.new('Lamp', light_lamp)
ob_camera = bpy.data.objects.new('Camera', cam_camera)
ob_path4551_001 = bpy.data.objects.new('path4551.001', cu_path4551_001)
ob_path4549_001 = bpy.data.objects.new('path4549.001', cu_path4549_001)
ob_path4551 = bpy.data.objects.new('path4551', me_path4551_002)
ob_path4549 = bpy.data.objects.new('path4549', me_path4549_002)
ob_path826 = bpy.data.objects.new('path826', cu_path826)

# ---- transforms, parenting, visibility, modifiers, constraints
ob_cube.location = (-0.0008268, -0.02923, -0.00562)
ob_cube.scale = (1.27, 1.27, 1.27)
ob_cube.lineart.crease_threshold = 0.0
ob_empty_001.location = (9.47, -1.433, -1.083)
ob_empty_001.empty_display_type = 'IMAGE'
ob_empty_001.empty_display_size = 24.23
ob_empty_001.empty_image_offset = (-0.5576, -0.7376)
ob_empty_001.empty_image_depth = 'BACK'
ob_empty_001.show_empty_image_perspective = False
ob_empty_001.empty_image_side = 'FRONT'
ob_empty_001.lineart.crease_threshold = 0.0
ob_cube_001.location = (8.043, -6.234, 0.0181)
ob_cube_001.rotation_euler = (0.0, 1.571, 0.0)
ob_cube_001.scale = (0.75, 1.0, 1.5)
ob_cube_001.lineart.crease_threshold = 0.0
ob_cube_002.location = (8.043, -6.234, -0.009401)
ob_cube_002.rotation_euler = (-0.0, 2.356, 0.0)
ob_cube_002.scale = (1.026, 1.368, 2.052)
ob_cube_002.lineart.crease_threshold = 0.0
ob_cube_003.location = (9.341, -6.234, -0.009401)
ob_cube_003.rotation_euler = (-0.0, 2.356, 0.0)
ob_cube_003.scale = (1.026, 1.368, 2.052)
ob_cube_003.lineart.crease_threshold = 0.0
ob_cube_004.location = (8.708, -6.234, 0.1103)
ob_cube_004.rotation_euler = (-0.0, 2.356, 0.0)
ob_cube_004.scale = (1.026, 1.368, 2.052)
ob_cube_004.lineart.crease_threshold = 0.0
ob_cube_005.location = (14.76, -9.84, -0.005124)
ob_cube_005.rotation_euler = (-0.0, 2.356, -0.1745)
ob_cube_005.scale = (1.026, 0.4, 2.052)
ob_cube_005.lineart.crease_threshold = 0.0
ob_empty_002.location = (9.47, -1.433, -1.083)
ob_empty_002.empty_display_type = 'IMAGE'
ob_empty_002.empty_display_size = 24.23
ob_empty_002.empty_image_offset = (-0.5576, -0.7376)
ob_empty_002.empty_image_depth = 'BACK'
ob_empty_002.show_empty_image_perspective = False
ob_empty_002.empty_image_side = 'FRONT'
ob_empty_002.lineart.crease_threshold = 0.0
ob_cube_006.location = (16.02, -10.24, -0.005124)
ob_cube_006.rotation_euler = (-0.0, 2.356, -0.1745)
ob_cube_006.scale = (1.026, 0.4, 2.052)
ob_cube_006.lineart.crease_threshold = 0.0
ob_cube_007.location = (10.2, -3.771, -0.009401)
ob_cube_007.rotation_euler = (-0.0, 2.356, 0.0)
ob_cube_007.scale = (1.026, 0.4, 2.052)
ob_cube_007.lineart.crease_threshold = 0.0
ob_cube_008.location = (11.5, -3.771, -0.009401)
ob_cube_008.rotation_euler = (-0.0, 2.356, 0.0)
ob_cube_008.scale = (1.026, 0.4, 2.052)
ob_cube_008.lineart.crease_threshold = 0.0
ob_cube_009.location = (4.135, -6.022, -0.009401)
ob_cube_009.rotation_euler = (-0.0, 2.356, 1.745)
ob_cube_009.scale = (1.026, 0.4, 2.052)
ob_cube_009.lineart.crease_threshold = 0.0
ob_cube_010.location = (4.346, -7.253, -0.009401)
ob_cube_010.rotation_euler = (-0.0, 2.356, 1.745)
ob_cube_010.scale = (1.026, 0.4, 2.052)
ob_cube_010.lineart.crease_threshold = 0.0
ob_cube_011.location = (1.01, -6.284, -0.009401)
ob_cube_011.rotation_euler = (-0.0, 2.356, 1.571)
ob_cube_011.scale = (1.026, 0.4, 2.052)
ob_cube_011.lineart.crease_threshold = 0.0
ob_cube_012.location = (1.01, -9.319, -0.009401)
ob_cube_012.rotation_euler = (-0.0, 2.356, 1.571)
ob_cube_012.scale = (1.026, 0.4, 2.052)
ob_cube_012.lineart.crease_threshold = 0.0
ob_cube_013.location = (-3.184, -3.234, -0.009401)
ob_cube_013.rotation_euler = (-0.0, 2.356, 1.571)
ob_cube_013.scale = (1.026, 0.4, 2.052)
ob_cube_013.lineart.crease_threshold = 0.0
ob_cube_014.location = (-3.184, -5.522, -0.009401)
ob_cube_014.rotation_euler = (-0.0, 2.356, 1.571)
ob_cube_014.scale = (1.026, 0.4, 2.052)
ob_cube_014.lineart.crease_threshold = 0.0
ob_cube_015.location = (-0.2102, -5.522, -0.009401)
ob_cube_015.rotation_euler = (0.0, 2.356, -0.0)
ob_cube_015.scale = (1.026, 0.4, 2.052)
ob_cube_015.lineart.crease_threshold = 0.0
ob_lamp.location = (4.076, 1.005, 5.904)
ob_lamp.rotation_euler = (0.6503, 0.05522, 1.866)
ob_lamp.lock_rotations_4d = False
ob_lamp.empty_display_type = 'ARROWS'
ob_lamp.color = (0.0, 0.0, 0.0, 0.0)
ob_lamp.lineart.crease_threshold = 0.0
ob_camera.location = (7.481, -6.508, 5.344)
ob_camera.rotation_euler = (1.109, 0.0, 0.8149)
ob_camera.lock_rotations_4d = False
ob_camera.empty_display_type = 'ARROWS'
ob_camera.color = (0.0, 0.0, 0.0, 0.0)
ob_camera.display_type = 'WIRE'
ob_camera.lineart.crease_threshold = 0.0
ob_path4551_001.location = (0.0, 0.0, 0.0)
ob_path4551_001.lineart.crease_threshold = 0.0
ob_path4549_001.location = (0.0, 0.0, 0.0)
ob_path4549_001.lineart.crease_threshold = 0.0
ob_path4551.location = (-1.247, 0.5312, 0.0)
ob_path4551.scale = (0.6407, 0.6407, 0.6407)
ob_path4551.lineart.crease_threshold = 0.0
ob_path4549.location = (-1.247, 0.5312, 0.0)
ob_path4549.scale = (0.6407, 0.6407, 0.6407)
ob_path4549.lineart.crease_threshold = 0.0
ob_path826.location = (-1.247, 0.5312, 0.0)
ob_path826.scale = (0.6407, 0.6407, 0.6407)
ob_path826.lineart.crease_threshold = 0.0

# ---- collection membership
scene.collection.objects.link(ob_cube)
scene.collection.objects.link(ob_empty_001)
scene.collection.objects.link(ob_cube_001)
scene.collection.objects.link(ob_cube_002)
scene.collection.objects.link(ob_cube_003)
scene.collection.objects.link(ob_cube_004)
scene.collection.objects.link(ob_cube_005)
scene.collection.objects.link(ob_empty_002)
scene.collection.objects.link(ob_cube_006)
scene.collection.objects.link(ob_cube_007)
scene.collection.objects.link(ob_cube_008)
scene.collection.objects.link(ob_cube_009)
scene.collection.objects.link(ob_cube_010)
scene.collection.objects.link(ob_cube_011)
scene.collection.objects.link(ob_cube_012)
scene.collection.objects.link(ob_cube_013)
scene.collection.objects.link(ob_cube_014)
scene.collection.objects.link(ob_cube_015)
col_collection_1.objects.link(ob_lamp)
col_collection_1.objects.link(ob_camera)
col_tippy_1_layer_drawing_v1_3_stroke_plain_svg.objects.link(ob_path4551_001)
col_tippy_1_layer_drawing_v1_3_stroke_plain_svg.objects.link(ob_path4549_001)
col_tippy_1_layer_drawing_v1_3_2_stroke_plain_svg.objects.link(ob_path4551)
col_tippy_1_layer_drawing_v1_3_2_stroke_plain_svg.objects.link(ob_path4549)
col_tippy_1_layer_drawing_v1_3_2_stroke_plain_svg.objects.link(ob_path826)

# ---- scene / render settings (as saved in the file)
scene.camera = ob_camera
scene.frame_start = 1; scene.frame_end = 250; scene.frame_set(0)
scene.render.engine = 'BLENDER_EEVEE_NEXT'
scene.render.resolution_percentage = 50
scene.render.dither_intensity = 0.0
scene.cycles.use_denoising = False
scene.cycles.samples = 128
scene.cycles.sampling_pattern = 'TABULATED_SOBOL'
scene.cycles.use_adaptive_sampling = False
scene.cycles.use_light_tree = False
scene.cycles.blur_glossy = 0.0
scene.cycles.sample_clamp_indirect = 0.0
scene.view_settings.view_transform = 'Standard'
scene.unit_settings.scale_length = 0.01
bpy.context.view_layer.update()

